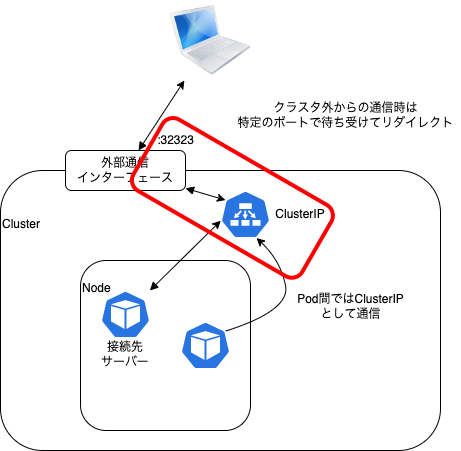

The diagram above was exported from draw.io. Its source (the exported page's mxGraphModel, read from the mxfile embedded in the PNG):
<mxGraphModel dx="659" dy="530" grid="1" gridSize="10" guides="1" tooltips="1" connect="1" arrows="1" fold="1" page="1" pageScale="1" pageWidth="827" pageHeight="1169" math="0" shadow="0">
  <root>
    <mxCell id="0" />
    <mxCell id="1" parent="0" />
    <mxCell id="30" value="Cluster&lt;br&gt;&lt;br&gt;&lt;br&gt;&lt;br&gt;&lt;br&gt;&lt;br&gt;&lt;br&gt;&lt;br&gt;&lt;br&gt;&lt;br&gt;&lt;br&gt;&lt;br&gt;&lt;br&gt;" style="rounded=1;whiteSpace=wrap;html=1;align=left;" vertex="1" parent="1">
      <mxGeometry x="230" y="180" width="440" height="280" as="geometry" />
    </mxCell>
    <mxCell id="21" value="Node&lt;br&gt;&lt;br&gt;&lt;br&gt;&lt;br&gt;&lt;br&gt;&lt;br&gt;&lt;br&gt;&lt;br&gt;&lt;br&gt;" style="rounded=1;whiteSpace=wrap;html=1;align=left;" vertex="1" parent="1">
      <mxGeometry x="310" y="270" width="170" height="170" as="geometry" />
    </mxCell>
    <mxCell id="25" style="edgeStyle=none;html=1;entryX=0.005;entryY=0.63;entryDx=0;entryDy=0;entryPerimeter=0;startArrow=block;startFill=1;" edge="1" parent="1" source="22" target="23">
      <mxGeometry relative="1" as="geometry" />
    </mxCell>
    <mxCell id="22" value="" style="sketch=0;html=1;dashed=0;whitespace=wrap;fillColor=#2875E2;strokeColor=#ffffff;points=[[0.005,0.63,0],[0.1,0.2,0],[0.9,0.2,0],[0.5,0,0],[0.995,0.63,0],[0.72,0.99,0],[0.5,1,0],[0.28,0.99,0]];shape=mxgraph.kubernetes.icon;prIcon=pod" vertex="1" parent="1">
      <mxGeometry x="330" y="300" width="50" height="48" as="geometry" />
    </mxCell>
    <mxCell id="23" value="" style="sketch=0;html=1;dashed=0;whitespace=wrap;fillColor=#2875E2;strokeColor=#ffffff;points=[[0.005,0.63,0],[0.1,0.2,0],[0.9,0.2,0],[0.5,0,0],[0.995,0.63,0],[0.72,0.99,0],[0.5,1,0],[0.28,0.99,0]];shape=mxgraph.kubernetes.icon;prIcon=ep" vertex="1" parent="1">
      <mxGeometry x="450" y="200" width="50" height="48" as="geometry" />
    </mxCell>
    <mxCell id="24" value="" style="sketch=0;html=1;dashed=0;whitespace=wrap;fillColor=#2875E2;strokeColor=#ffffff;points=[[0.005,0.63,0],[0.1,0.2,0],[0.9,0.2,0],[0.5,0,0],[0.995,0.63,0],[0.72,0.99,0],[0.5,1,0],[0.28,0.99,0]];shape=mxgraph.kubernetes.icon;prIcon=pod" vertex="1" parent="1">
      <mxGeometry x="410" y="331" width="50" height="48" as="geometry" />
    </mxCell>
    <mxCell id="26" value="ClusterIP" style="text;html=1;strokeColor=none;fillColor=none;align=center;verticalAlign=middle;whiteSpace=wrap;rounded=0;" vertex="1" parent="1">
      <mxGeometry x="500" y="209" width="60" height="30" as="geometry" />
    </mxCell>
    <mxCell id="27" value="接続先&lt;br&gt;サーバー" style="text;html=1;strokeColor=none;fillColor=none;align=center;verticalAlign=middle;whiteSpace=wrap;rounded=0;" vertex="1" parent="1">
      <mxGeometry x="325" y="349" width="60" height="30" as="geometry" />
    </mxCell>
    <mxCell id="28" value="" style="curved=1;endArrow=classic;html=1;exitX=0.9;exitY=0.2;exitDx=0;exitDy=0;exitPerimeter=0;entryX=0.72;entryY=0.99;entryDx=0;entryDy=0;entryPerimeter=0;" edge="1" parent="1" source="24" target="23">
      <mxGeometry width="50" height="50" relative="1" as="geometry">
        <mxPoint x="420" y="320" as="sourcePoint" />
        <mxPoint x="470" y="270" as="targetPoint" />
        <Array as="points">
          <mxPoint x="520" y="320" />
          <mxPoint x="510" y="270" />
        </Array>
      </mxGeometry>
    </mxCell>
    <mxCell id="29" value="Pod間ではClusterIP&lt;br&gt;として通信" style="text;html=1;align=center;verticalAlign=middle;resizable=0;points=[];autosize=1;strokeColor=none;fillColor=none;" vertex="1" parent="1">
      <mxGeometry x="520" y="301" width="120" height="30" as="geometry" />
    </mxCell>
    <mxCell id="32" style="edgeStyle=none;html=1;entryX=0.1;entryY=0.2;entryDx=0;entryDy=0;entryPerimeter=0;startArrow=block;startFill=1;" edge="1" parent="1" source="31" target="23">
      <mxGeometry relative="1" as="geometry" />
    </mxCell>
    <mxCell id="33" style="edgeStyle=none;html=1;startArrow=block;startFill=1;" edge="1" parent="1" source="31" target="34">
      <mxGeometry relative="1" as="geometry">
        <mxPoint x="370" y="100" as="targetPoint" />
      </mxGeometry>
    </mxCell>
    <mxCell id="31" value="外部通信&lt;br&gt;インターフェース" style="rounded=1;whiteSpace=wrap;html=1;" vertex="1" parent="1">
      <mxGeometry x="295" y="160" width="120" height="40" as="geometry" />
    </mxCell>
    <mxCell id="34" value="" style="image;html=1;image=img/lib/clip_art/computers/MacBook_128x128.png" vertex="1" parent="1">
      <mxGeometry x="400" y="10" width="80" height="80" as="geometry" />
    </mxCell>
    <mxCell id="35" value=":32323" style="text;html=1;align=center;verticalAlign=middle;resizable=0;points=[];autosize=1;strokeColor=none;fillColor=none;" vertex="1" parent="1">
      <mxGeometry x="380" y="140" width="50" height="20" as="geometry" />
    </mxCell>
    <mxCell id="36" value="クラスタ外からの通信時は&lt;br&gt;特定のポートで待ち受けてリダイレクト" style="text;html=1;align=center;verticalAlign=middle;resizable=0;points=[];autosize=1;strokeColor=none;fillColor=none;" vertex="1" parent="1">
      <mxGeometry x="460" y="110" width="230" height="30" as="geometry" />
    </mxCell>
    <mxCell id="37" value="" style="rounded=1;whiteSpace=wrap;html=1;strokeColor=#FF0000;fillColor=none;rotation=30;strokeWidth=4;" vertex="1" parent="1">
      <mxGeometry x="364.42" y="166.26" width="195" height="82.25" as="geometry" />
    </mxCell>
  </root>
</mxGraphModel>